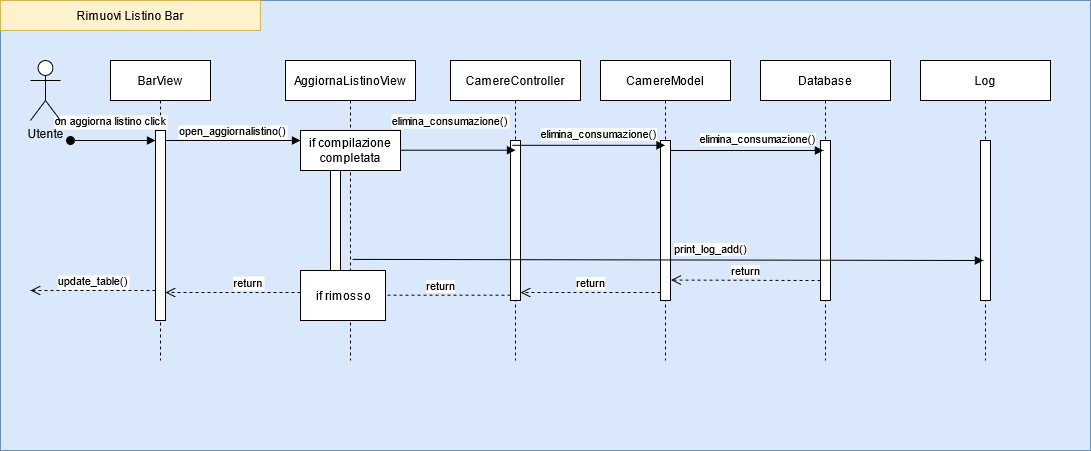

The diagram above was exported from draw.io. Its source (the exported page's mxGraphModel, read from the mxfile embedded in the PNG):
<mxGraphModel dx="1663" dy="446" grid="1" gridSize="10" guides="1" tooltips="1" connect="1" arrows="1" fold="1" page="1" pageScale="1" pageWidth="850" pageHeight="1100" math="0" shadow="0">
  <root>
    <mxCell id="0" />
    <mxCell id="1" parent="0" />
    <mxCell id="MIKOPLEAUiT9JMHo6Wur-32" value="" style="rounded=0;whiteSpace=wrap;html=1;fillColor=#dae8fc;strokeColor=#6c8ebf;" parent="1" vertex="1">
      <mxGeometry x="-250" y="10" width="1090" height="450" as="geometry" />
    </mxCell>
    <mxCell id="3nuBFxr9cyL0pnOWT2aG-1" value="BarView" style="shape=umlLifeline;perimeter=lifelinePerimeter;container=1;collapsible=0;recursiveResize=0;rounded=0;shadow=0;strokeWidth=1;" parent="1" vertex="1">
      <mxGeometry x="-140" y="70" width="100" height="300" as="geometry" />
    </mxCell>
    <mxCell id="3nuBFxr9cyL0pnOWT2aG-2" value="" style="points=[];perimeter=orthogonalPerimeter;rounded=0;shadow=0;strokeWidth=1;" parent="3nuBFxr9cyL0pnOWT2aG-1" vertex="1">
      <mxGeometry x="45" y="70" width="10" height="190" as="geometry" />
    </mxCell>
    <mxCell id="3nuBFxr9cyL0pnOWT2aG-3" value="on aggiorna listino click" style="verticalAlign=bottom;startArrow=oval;endArrow=block;startSize=8;shadow=0;strokeWidth=1;" parent="3nuBFxr9cyL0pnOWT2aG-1" target="3nuBFxr9cyL0pnOWT2aG-2" edge="1">
      <mxGeometry x="-0.0588" y="10" relative="1" as="geometry">
        <mxPoint x="-40" y="80" as="sourcePoint" />
        <mxPoint as="offset" />
      </mxGeometry>
    </mxCell>
    <mxCell id="3nuBFxr9cyL0pnOWT2aG-5" value="AggiornaListinoView" style="shape=umlLifeline;perimeter=lifelinePerimeter;container=1;collapsible=0;recursiveResize=0;rounded=0;shadow=0;strokeWidth=1;" parent="1" vertex="1">
      <mxGeometry x="35" y="70" width="130" height="300" as="geometry" />
    </mxCell>
    <mxCell id="3nuBFxr9cyL0pnOWT2aG-6" value="" style="points=[];perimeter=orthogonalPerimeter;rounded=0;shadow=0;strokeWidth=1;" parent="3nuBFxr9cyL0pnOWT2aG-5" vertex="1">
      <mxGeometry x="45" y="80" width="10" height="160" as="geometry" />
    </mxCell>
    <mxCell id="3nuBFxr9cyL0pnOWT2aG-7" value="return" style="verticalAlign=bottom;endArrow=open;dashed=1;endSize=8;exitX=0;exitY=0.95;shadow=0;strokeWidth=1;" parent="1" source="3nuBFxr9cyL0pnOWT2aG-6" target="3nuBFxr9cyL0pnOWT2aG-2" edge="1">
      <mxGeometry relative="1" as="geometry">
        <mxPoint x="15" y="226" as="targetPoint" />
      </mxGeometry>
    </mxCell>
    <mxCell id="3nuBFxr9cyL0pnOWT2aG-8" value="open_aggiornalistino()" style="verticalAlign=bottom;endArrow=block;entryX=0;entryY=0.25;shadow=0;strokeWidth=1;entryDx=0;entryDy=0;" parent="1" source="3nuBFxr9cyL0pnOWT2aG-2" target="ixYRGP0Jg2vSehNAvbm0-1" edge="1">
      <mxGeometry relative="1" as="geometry">
        <mxPoint x="15" y="150" as="sourcePoint" />
      </mxGeometry>
    </mxCell>
    <mxCell id="MIKOPLEAUiT9JMHo6Wur-1" value="&lt;div&gt;Utente&lt;/div&gt;&lt;div&gt;&lt;br&gt;&lt;/div&gt;" style="shape=umlActor;verticalLabelPosition=bottom;verticalAlign=top;html=1;" parent="1" vertex="1">
      <mxGeometry x="-220" y="70" width="30" height="60" as="geometry" />
    </mxCell>
    <mxCell id="MIKOPLEAUiT9JMHo6Wur-5" value="CamereController" style="shape=umlLifeline;perimeter=lifelinePerimeter;container=1;collapsible=0;recursiveResize=0;rounded=0;shadow=0;strokeWidth=1;" parent="1" vertex="1">
      <mxGeometry x="200" y="70" width="130" height="300" as="geometry" />
    </mxCell>
    <mxCell id="MIKOPLEAUiT9JMHo6Wur-9" value="" style="html=1;points=[];perimeter=orthogonalPerimeter;" parent="MIKOPLEAUiT9JMHo6Wur-5" vertex="1">
      <mxGeometry x="60" y="80" width="10" height="160" as="geometry" />
    </mxCell>
    <mxCell id="MIKOPLEAUiT9JMHo6Wur-11" value="return" style="html=1;verticalAlign=bottom;endArrow=open;dashed=1;endSize=8;exitX=0;exitY=0.95;startArrow=none;" parent="1" source="MIKOPLEAUiT9JMHo6Wur-22" target="3nuBFxr9cyL0pnOWT2aG-6" edge="1">
      <mxGeometry relative="1" as="geometry">
        <mxPoint x="190" y="226" as="targetPoint" />
      </mxGeometry>
    </mxCell>
    <mxCell id="MIKOPLEAUiT9JMHo6Wur-12" value="CamereModel" style="shape=umlLifeline;perimeter=lifelinePerimeter;container=1;collapsible=0;recursiveResize=0;rounded=0;shadow=0;strokeWidth=1;" parent="1" vertex="1">
      <mxGeometry x="350" y="70" width="130" height="300" as="geometry" />
    </mxCell>
    <mxCell id="MIKOPLEAUiT9JMHo6Wur-15" value="" style="html=1;points=[];perimeter=orthogonalPerimeter;" parent="MIKOPLEAUiT9JMHo6Wur-12" vertex="1">
      <mxGeometry x="60" y="80" width="10" height="160" as="geometry" />
    </mxCell>
    <mxCell id="MIKOPLEAUiT9JMHo6Wur-17" value="return" style="html=1;verticalAlign=bottom;endArrow=open;dashed=1;endSize=8;exitX=0;exitY=0.95;" parent="MIKOPLEAUiT9JMHo6Wur-12" source="MIKOPLEAUiT9JMHo6Wur-15" edge="1">
      <mxGeometry relative="1" as="geometry">
        <mxPoint x="-80" y="232" as="targetPoint" />
      </mxGeometry>
    </mxCell>
    <mxCell id="MIKOPLEAUiT9JMHo6Wur-16" value="elimina_consumazione()" style="html=1;verticalAlign=bottom;endArrow=block;exitX=0.159;exitY=0.03;exitDx=0;exitDy=0;exitPerimeter=0;" parent="1" source="MIKOPLEAUiT9JMHo6Wur-9" target="MIKOPLEAUiT9JMHo6Wur-12" edge="1">
      <mxGeometry x="0.1341" y="2" relative="1" as="geometry">
        <mxPoint x="340" y="180" as="sourcePoint" />
        <mxPoint x="400" y="150" as="targetPoint" />
        <mxPoint as="offset" />
      </mxGeometry>
    </mxCell>
    <mxCell id="MIKOPLEAUiT9JMHo6Wur-18" value="Log" style="shape=umlLifeline;perimeter=lifelinePerimeter;container=1;collapsible=0;recursiveResize=0;rounded=0;shadow=0;strokeWidth=1;" parent="1" vertex="1">
      <mxGeometry x="670" y="70" width="130" height="300" as="geometry" />
    </mxCell>
    <mxCell id="MIKOPLEAUiT9JMHo6Wur-19" value="" style="html=1;points=[];perimeter=orthogonalPerimeter;" parent="MIKOPLEAUiT9JMHo6Wur-18" vertex="1">
      <mxGeometry x="60" y="80" width="10" height="160" as="geometry" />
    </mxCell>
    <mxCell id="MIKOPLEAUiT9JMHo6Wur-23" value="update_table()" style="verticalAlign=bottom;endArrow=open;dashed=1;endSize=8;exitX=0;exitY=0.95;shadow=0;strokeWidth=1;" parent="1" edge="1">
      <mxGeometry relative="1" as="geometry">
        <mxPoint x="-220" y="300" as="targetPoint" />
        <mxPoint x="-95" y="300" as="sourcePoint" />
      </mxGeometry>
    </mxCell>
    <mxCell id="MIKOPLEAUiT9JMHo6Wur-25" value="Database" style="shape=umlLifeline;perimeter=lifelinePerimeter;container=1;collapsible=0;recursiveResize=0;rounded=0;shadow=0;strokeWidth=1;" parent="1" vertex="1">
      <mxGeometry x="510" y="70" width="130" height="300" as="geometry" />
    </mxCell>
    <mxCell id="MIKOPLEAUiT9JMHo6Wur-26" value="" style="html=1;points=[];perimeter=orthogonalPerimeter;" parent="MIKOPLEAUiT9JMHo6Wur-25" vertex="1">
      <mxGeometry x="60" y="80" width="10" height="160" as="geometry" />
    </mxCell>
    <mxCell id="MIKOPLEAUiT9JMHo6Wur-27" value="elimina_consumazione()" style="html=1;verticalAlign=bottom;endArrow=block;exitX=0.159;exitY=0.03;exitDx=0;exitDy=0;exitPerimeter=0;" parent="1" edge="1">
      <mxGeometry x="0.1341" y="2" relative="1" as="geometry">
        <mxPoint x="419.99999999999966" y="160.00000000000006" as="sourcePoint" />
        <mxPoint x="572.91" y="160.00000000000006" as="targetPoint" />
        <mxPoint as="offset" />
      </mxGeometry>
    </mxCell>
    <mxCell id="MIKOPLEAUiT9JMHo6Wur-28" value="return" style="html=1;verticalAlign=bottom;endArrow=open;dashed=1;endSize=8;exitX=0;exitY=0.95;entryX=1.055;entryY=0.872;entryDx=0;entryDy=0;entryPerimeter=0;" parent="1" target="MIKOPLEAUiT9JMHo6Wur-15" edge="1">
      <mxGeometry relative="1" as="geometry">
        <mxPoint x="430" y="290" as="targetPoint" />
        <mxPoint x="570" y="290" as="sourcePoint" />
      </mxGeometry>
    </mxCell>
    <mxCell id="MIKOPLEAUiT9JMHo6Wur-30" value="return" style="html=1;verticalAlign=bottom;endArrow=open;dashed=1;endSize=8;exitX=0;exitY=0.95;" parent="1" edge="1">
      <mxGeometry relative="1" as="geometry">
        <mxPoint x="120" y="304.66" as="targetPoint" />
        <mxPoint x="260" y="304.66" as="sourcePoint" />
      </mxGeometry>
    </mxCell>
    <mxCell id="MIKOPLEAUiT9JMHo6Wur-31" value="print_log_add()" style="html=1;verticalAlign=bottom;endArrow=block;exitX=0.515;exitY=0.663;exitDx=0;exitDy=0;exitPerimeter=0;" parent="1" source="3nuBFxr9cyL0pnOWT2aG-5" edge="1">
      <mxGeometry x="0.1341" y="2" relative="1" as="geometry">
        <mxPoint x="160" y="270" as="sourcePoint" />
        <mxPoint x="732.9099999999999" y="270" as="targetPoint" />
        <mxPoint as="offset" />
      </mxGeometry>
    </mxCell>
    <mxCell id="MIKOPLEAUiT9JMHo6Wur-22" value="if rimosso" style="html=1;" parent="1" vertex="1">
      <mxGeometry x="50" y="280" width="85" height="50" as="geometry" />
    </mxCell>
    <mxCell id="MIKOPLEAUiT9JMHo6Wur-33" value="Rimuovi Listino Bar" style="rounded=0;whiteSpace=wrap;html=1;fillColor=#fff2cc;strokeColor=#d6b656;" parent="1" vertex="1">
      <mxGeometry x="-250" y="10" width="260" height="30" as="geometry" />
    </mxCell>
    <mxCell id="ixYRGP0Jg2vSehNAvbm0-2" value="elimina_consumazione()" style="verticalAlign=bottom;endArrow=block;entryX=0;entryY=0.25;shadow=0;strokeWidth=1;entryDx=0;entryDy=0;" edge="1" parent="1">
      <mxGeometry x="0.037" y="20" relative="1" as="geometry">
        <mxPoint x="130" y="159.71" as="sourcePoint" />
        <mxPoint x="265" y="159.71" as="targetPoint" />
        <mxPoint as="offset" />
      </mxGeometry>
    </mxCell>
    <mxCell id="ixYRGP0Jg2vSehNAvbm0-1" value="if compilazione completata" style="rounded=0;whiteSpace=wrap;html=1;" vertex="1" parent="1">
      <mxGeometry x="50" y="140" width="100" height="40" as="geometry" />
    </mxCell>
  </root>
</mxGraphModel>